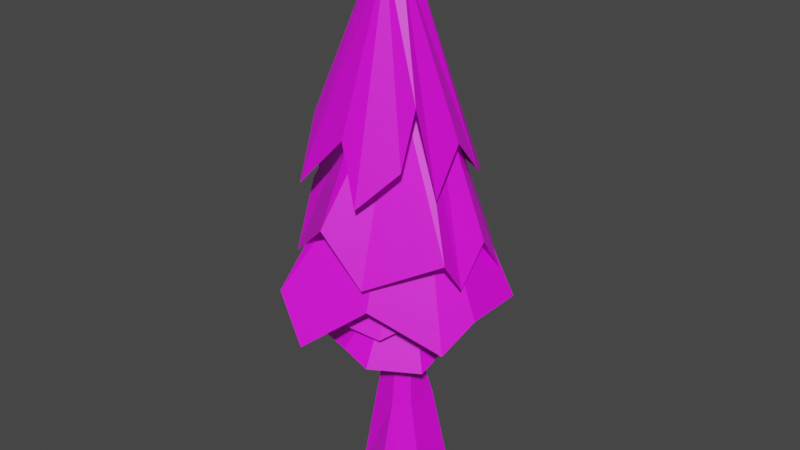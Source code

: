 # Source: Tanne_2.blend  (saved by Blender 4.2.66; exported with 4.5.12 LTS)
import bpy
from mathutils import Matrix  # noqa: F401  (used for matrix-valued properties, if any)

bpy.ops.wm.read_factory_settings(use_empty=True)
scene = bpy.context.scene
scene.name = 'Scene'

# ---- collections
col_collection = bpy.data.collections.new('Collection'); scene.collection.children.link(col_collection)

# ---- images (referenced by path relative to the original .blend; pixels are not part of the script)
import os
ASSET_DIR = os.environ.get("B2B_ASSET_DIR", "")  # directory of the original .blend (textures are referenced by path, not embedded)
HERE = os.path.dirname(os.path.abspath(__file__))  # packed textures are extracted next to this script under _unpacked/

def load_image(name, relpath, width, height, colorspace="sRGB"):
    """Load a texture the original file referenced (path relative to the .blend, or extracted next to this script)."""
    p = next((c for c in (os.path.join(HERE, relpath), os.path.join(ASSET_DIR, relpath)) if relpath and os.path.exists(c)), "")
    if p:
        img = bpy.data.images.load(p, check_existing=True)
        img.name = name
    else:  # same state as the original file: an image datablock whose file is absent (Cycles renders it pink)
        img = bpy.data.images.new(name, width, height)
        img.source = "FILE"
        img.filepath = "//" + (relpath or name)
    img.colorspace_settings.name = colorspace
    return img
img_color = load_image('color', 'textures/colorT2.png', 1024, 1024, 'sRGB')

# ---- materials (node trees are filled in below, after node groups)
mat_bake = bpy.data.materials.new('Bake')

# ---- material node trees
mat_bake.use_nodes = True; mat_bake.node_tree.nodes.clear()
_N = mat_bake.node_tree.nodes; _L = mat_bake.node_tree.links
n0 = _N.new('ShaderNodeBsdfPrincipled'); n0.name = 'Principled BSDF'; n0.location = (10, 300)
n1 = _N.new('ShaderNodeOutputMaterial'); n1.name = 'Material Output'; n1.location = (300, 300)
n2 = _N.new('ShaderNodeTexImage'); n2.name = 'Image Texture'; n2.location = (-310, 242)
n2.image = img_color
_L.new(n0.outputs[0], n1.inputs[0])
_L.new(n2.outputs[0], n0.inputs[0])
n1.is_active_output = True

# ---- world
world_world = bpy.data.worlds.new('World'); scene.world = world_world
world_world.use_nodes = True; world_world.node_tree.nodes.clear()
_N = world_world.node_tree.nodes; _L = world_world.node_tree.links
n0 = _N.new('ShaderNodeOutputWorld'); n0.name = 'World Output'; n0.location = (300, 300)
n1 = _N.new('ShaderNodeBackground'); n1.name = 'Background'; n1.location = (10, 300)
n1.inputs[0].default_value = (0.05088, 0.05088, 0.05088, 1.0)
_L.new(n1.outputs[0], n0.inputs[0])
n0.is_active_output = True
world_world.color = (0.05088, 0.05088, 0.05088)
world_world.use_sun_shadow = False
world_world.sun_shadow_jitter_overblur = 0.0

# ---- meshes
me_circle = bpy.data.meshes.new('Circle')
me_circle.from_pydata([(0.0, 1.0, 0.0), (-0.866, 0.5, 0.0), (-0.866, -0.5, 0.0), (0.0, -1.0, 0.0), (0.866, -0.5, 0.0), (0.866, 0.5, 0.0), (0.2548, -0.2008, 3.17), (0.2548, 0.1228, 3.17), (0.4118, 0.3767, 2.124), (0.4118, -0.3513, 2.124), (0.01098, -0.5211, 2.023), (-0.5662, -0.3569, 2.032), (-0.5645, 0.3248, 1.958), (0.00493, -0.3865, 3.17), (-0.4065, -0.2695, 3.15), (-0.4053, 0.2165, 3.13), (0.2658, -0.2041, 5.575), (0.2658, 0.1309, 5.575), (0.007179, -0.3743, 5.575), (-0.4187, -0.2679, 5.541), (-0.4174, 0.1739, 5.509), (-0.5843, -1.336, 3.644), (-1.534, -0.9989, 3.568), (-1.359, -0.6893, 3.889), (-1.357, 0.4198, 3.499), (0.4013, 0.9082, 3.424), (-0.611, 0.957, 3.328), (1.052, -0.7877, 3.44), (1.077, 0.3224, 3.838), (0.0511, -1.391, 3.442), (0.2658, -0.2041, 6.283), (0.2658, 0.1309, 6.283), (0.007179, -0.3743, 6.283), (-0.4187, -0.2679, 6.262), (-0.4174, 0.1739, 6.242), (-1.155, -0.8698, 4.289), (-1.12, 0.0654, 4.679), (0.514, 1.013, 4.469), (-0.7612, 1.324, 4.074), (-0.5772, -1.523, 4.39), (-0.9909, -1.23, 4.531), (0.9894, -0.7119, 4.683), (0.3189, -1.275, 4.191), (1.24, -0.1936, 4.358), (1.1, 0.4814, 4.041), (0.535, -0.2242, 8.497), (0.535, 0.3841, 8.497), (0.1044, -0.5334, 8.497), (-0.6046, -0.3402, 8.453), (-0.6025, 0.4623, 8.411), (-2.097, -1.375, 4.222), (-1.662, 1.512, 5.189), (-0.6035, 0.06105, 8.432), (-2.058, 0.1841, 5.684), (-0.8494, -2.358, 4.096), (-1.558, -2.165, 5.078), (0.7375, 1.982, 4.898), (-0.4, 2.06, 4.813), (1.805, -1.125, 4.364), (0.3793, -1.719, 5.083), (2.019, -0.353, 4.885), (2.019, 0.9732, 4.885), (0.4388, -0.2071, 9.686), (0.4388, 0.1951, 9.686), (0.1044, -0.4695, 9.686), (-0.6046, -0.3055, 9.642), (-0.6025, 0.3754, 9.6), (-0.6035, 0.03493, 9.621), (-1.915, -0.7206, 6.995), (-1.596, 0.9694, 7.084), (-2.165, 0.747, 5.723), (0.8903, 1.547, 5.982), (-1.098, 1.993, 5.942), (-0.4277, -2.1, 6.78), (-1.711, -1.475, 5.672), (1.76, -1.038, 6.317), (0.3692, -1.852, 5.628), (1.872, -0.6332, 5.672), (1.773, 0.7953, 5.521), (0.2084, -0.4328, 11.84), (0.2019, -0.108, 11.78), (-0.02021, -0.6012, 11.87), (-0.4082, -0.4249, 11.85), (-0.412, -0.08056, 11.73), (-0.4082, -0.2935, 11.78), (-1.582, -0.9615, 8.596), (-1.642, 0.4542, 9.061), (-1.937, -0.5284, 7.099), (-0.2901, -1.587, 8.518), (-1.407, -1.619, 7.347), (1.005, -0.9954, 9.309), (0.2462, -1.869, 7.34), (1.441, -0.9061, 7.556), (1.25, 0.651, 7.606), (0.7319, 1.487, 7.189), (-0.8432, 1.559, 7.756), (0.005552, 0.3009, 12.53), (0.005478, 0.3046, 12.53), (0.00296, 0.299, 12.53), (-0.001437, 0.301, 12.53), (-0.00148, 0.3049, 12.53), (-0.001437, 0.3025, 12.53), (1.822, 0.138, 6.403), (0.9124, -1.306, 8.1), (1.345, -0.1276, 8.432), (0.005642, 1.451, 7.771), (-1.243, 1.006, 8.206)], [], [(1, 0, 5, 4, 3, 2), (8, 7, 6, 9), (5, 8, 9, 4), (5, 0, 8), (3, 4, 9, 10), (1, 12, 8, 0), (1, 2, 11, 12), (2, 3, 10, 11), (6, 13, 10, 9), (7, 8, 12, 15), (12, 11, 14, 15), (11, 10, 13, 14), (13, 18, 19, 14), (6, 16, 18, 13), (7, 17, 16, 6), (15, 20, 17, 7), (14, 19, 20, 15), (18, 19, 22, 21), (19, 20, 24, 23), (19, 23, 22), (20, 17, 25, 26), (16, 18, 29, 27), (17, 16, 27, 28), (20, 26, 24), (17, 28, 25), (18, 21, 29), (18, 16, 30, 32), (17, 20, 34, 31), (19, 18, 32, 33), (16, 17, 31, 30), (20, 19, 33, 34), (34, 36, 35, 33), (31, 37, 38, 34), (34, 38, 36), (33, 40, 39, 32), (33, 35, 40), (32, 42, 41, 30), (30, 43, 44, 31), (31, 44, 37), (30, 41, 43), (32, 39, 42), (44, 43, 41, 37), (34, 31, 46, 49), (32, 33, 48, 47), (31, 30, 45, 46), (33, 34, 49, 52, 48), (30, 32, 47, 45), (52, 49, 51, 53), (48, 52, 53, 50), (47, 48, 55, 54), (48, 50, 55), (49, 46, 56, 57), (49, 57, 51), (45, 47, 59, 58), (46, 45, 60, 61), (46, 61, 56), (45, 58, 60), (47, 54, 59), (46, 49, 66, 63), (52, 48, 65, 67), (48, 47, 64, 65), (45, 46, 63, 62), (49, 52, 67, 66), (47, 45, 62, 64), (67, 70, 68, 65), (66, 69, 70, 67), (63, 71, 72, 66), (66, 72, 69), (65, 74, 73, 64), (65, 68, 74), (64, 76, 75, 62), (62, 77, 102, 78, 63), (62, 75, 77), (63, 78, 71), (64, 73, 76), (72, 71, 69), (66, 63, 80, 83), (64, 65, 82, 81), (63, 62, 79, 80), (65, 67, 84, 82), (67, 66, 83, 84), (62, 64, 81, 79), (82, 84, 87, 85), (84, 83, 86, 87), (81, 82, 89, 88), (82, 85, 89), (79, 81, 91, 103, 90), (81, 88, 91), (80, 79, 92, 104, 93), (79, 90, 92), (83, 80, 94, 105, 95), (83, 95, 106, 86), (80, 93, 94), (94, 93, 95, 105), (82, 81, 98, 99), (79, 80, 97, 96), (84, 82, 99, 101), (83, 84, 101, 100), (81, 79, 96, 98), (80, 83, 100, 97)])
_uv = me_circle.uv_layers.new(name='UVMap')
_uv.uv.foreach_set('vector', [0.09961, 0.7379, 0.04981, 0.7652, 2.78e-09, 0.7349, -5.176e-11, 0.6774, 0.04981, 0.6501, 0.09961, 0.6804, 0.7119, 0.8682, 0.7337, 0.8086, 0.7525, 0.8107, 0.7542, 0.873, 0.6904, 0.9934, 0.7119, 0.8682, 0.7542, 0.873, 0.7484, 1.0, 0.6904, 0.6705, 0.6364, 0.6791, 0.6576, 0.5493, 0.2677, 0.6719, 0.2242, 0.6709, 0.2442, 0.5456, 0.2654, 0.5516, 0.5904, 0.673, 0.6022, 0.5594, 0.6576, 0.5493, 0.6364, 0.6791, 0.4642, 0.6714, 0.4067, 0.6612, 0.4353, 0.5457, 0.4738, 0.5568, 0.3231, 0.6668, 0.2677, 0.6719, 0.2654, 0.5516, 0.3003, 0.5487, 0.2512, 0.4836, 0.2632, 0.4842, 0.2654, 0.5516, 0.2442, 0.5456, 0.6468, 0.4867, 0.6576, 0.5493, 0.6022, 0.5594, 0.6081, 0.4913, 0.4738, 0.5568, 0.4353, 0.5457, 0.4515, 0.4824, 0.4793, 0.4884, 0.3003, 0.5487, 0.2654, 0.5516, 0.2632, 0.4842, 0.2882, 0.4837, 0.2632, 0.4842, 0.2545, 0.3446, 0.2802, 0.3449, 0.2882, 0.4837, 0.2512, 0.4836, 0.2418, 0.3442, 0.2545, 0.3446, 0.2632, 0.4842, 0.7337, 0.8086, 0.7491, 0.6725, 0.7685, 0.6747, 0.7525, 0.8107, 0.6081, 0.4913, 0.5993, 0.3563, 0.6389, 0.351, 0.6468, 0.4867, 0.4515, 0.4824, 0.474, 0.3507, 0.4991, 0.357, 0.4793, 0.4884, 0.2545, 0.3446, 0.2802, 0.3449, 0.3424, 0.4612, 0.2839, 0.4612, 0.474, 0.3507, 0.4991, 0.357, 0.4902, 0.4856, 0.4301, 0.4528, 0.474, 0.3507, 0.4301, 0.4528, 0.4086, 0.4701, 0.5993, 0.3563, 0.6389, 0.351, 0.6482, 0.4837, 0.5897, 0.4913, 0.2418, 0.3442, 0.2545, 0.3446, 0.2477, 0.4748, 0.1977, 0.4735, 0.7491, 0.6725, 0.7685, 0.6747, 0.7877, 0.8094, 0.7259, 0.7798, 0.5993, 0.3563, 0.5897, 0.4913, 0.5502, 0.4748, 0.6389, 0.351, 0.6904, 0.4507, 0.6482, 0.4837, 0.2545, 0.3446, 0.2839, 0.4612, 0.2477, 0.4748, 0.2545, 0.3446, 0.2418, 0.3442, 0.2392, 0.3031, 0.252, 0.3035, 0.6389, 0.351, 0.5993, 0.3563, 0.5967, 0.3149, 0.6364, 0.3109, 0.2802, 0.3449, 0.2545, 0.3446, 0.252, 0.3035, 0.2776, 0.3031, 0.7685, 0.6747, 0.7491, 0.6725, 0.7538, 0.6323, 0.7732, 0.6346, 0.4991, 0.357, 0.474, 0.3507, 0.4808, 0.3109, 0.506, 0.3166, 0.506, 0.3166, 0.482, 0.413, 0.4244, 0.4255, 0.4808, 0.3109, 0.6364, 0.3109, 0.6502, 0.4261, 0.5755, 0.4548, 0.5967, 0.3149, 0.506, 0.3166, 0.5502, 0.4535, 0.482, 0.413, 0.2776, 0.3031, 0.3051, 0.4081, 0.2785, 0.4191, 0.252, 0.3035, 0.4808, 0.3109, 0.4244, 0.4255, 0.4067, 0.4058, 0.252, 0.3035, 0.2311, 0.4312, 0.1977, 0.4008, 0.2392, 0.3031, 0.7732, 0.6346, 0.7591, 0.7558, 0.7179, 0.7675, 0.7538, 0.6323, 0.7538, 0.6323, 0.7179, 0.7675, 0.6904, 0.7324, 0.7732, 0.6346, 0.7915, 0.7377, 0.7591, 0.7558, 0.252, 0.3035, 0.2785, 0.4191, 0.2311, 0.4312, 0.1658, 0.7197, 0.1712, 0.6776, 0.1962, 0.6501, 0.1962, 0.7554, 0.1631, 0.7784, 0.1234, 0.7789, 0.09961, 0.6501, 0.1658, 0.6501, 0.7608, 0.1264, 0.7352, 0.1261, 0.7352, 0.000262, 0.778, -3.79e-08, 0.5295, 0.7998, 0.5099, 0.7998, 0.5082, 0.6714, 0.5437, 0.6714, 0.1832, 0.4625, 0.1574, 0.4623, 0.1472, 0.3356, 0.1706, 0.3356, 0.1941, 0.3356, 0.7739, 0.1304, 0.7608, 0.1264, 0.778, -3.79e-08, 0.7996, 0.007068, 0.3735, 0.07097, 0.3959, 0.07781, 0.4067, 0.2848, 0.3359, 0.2452, 0.351, 0.06412, 0.3735, 0.07097, 0.3359, 0.2452, 0.2281, 0.3031, 0.06563, 0.07566, 0.1077, 0.06721, 0.1906, 0.2599, 0.1634, 0.3261, 0.351, 0.06412, 0.2281, 0.3031, 0.1977, 0.2367, 0.5294, 0.06552, 0.5941, 0.08093, 0.5276, 0.2978, 0.463, 0.2824, 0.5294, 0.06552, 0.463, 0.2824, 0.4067, 0.2327, 0.04494, 0.07872, 0.06563, 0.07566, 0.08751, 0.2814, 0.02494, 0.3356, 0.6102, 0.07342, 0.6453, 0.0681, 0.6868, 0.2891, 0.6102, 0.3006, 0.5941, 0.08093, 0.6102, 0.3109, 0.5276, 0.2978, 0.6453, 0.0681, 0.7352, 0.309, 0.6868, 0.2891, 0.06563, 0.07566, 0.1634, 0.3261, 0.08751, 0.2814, 0.5941, 0.08093, 0.5294, 0.06552, 0.5495, 2.459e-08, 0.6102, 0.01251, 0.3735, 0.07097, 0.351, 0.06412, 0.3687, 2.61e-08, 0.3877, 0.005974, 0.1077, 0.06721, 0.06563, 0.07566, 0.04903, 0.008212, 0.0908, 9.494e-09, 0.6453, 0.0681, 0.6102, 0.07342, 0.6109, 0.003513, 0.6341, -2.031e-08, 0.3959, 0.07781, 0.3735, 0.07097, 0.3877, 0.005974, 0.4067, 0.01195, 0.06563, 0.07566, 0.04494, 0.07872, 0.03319, 0.0104, 0.04903, 0.008212, 0.3877, 0.005974, 0.3677, 0.2528, 0.3029, 0.1588, 0.3687, 2.61e-08, 0.4067, 0.01195, 0.4015, 0.173, 0.3677, 0.2528, 0.3877, 0.005974, 0.6102, 0.01251, 0.5588, 0.237, 0.4437, 0.2075, 0.5495, 2.459e-08, 0.5495, 2.459e-08, 0.4437, 0.2075, 0.4474, 0.125, 0.0908, 9.494e-09, 0.1977, 0.2187, 0.1037, 0.1784, 0.04903, 0.008212, 0.0908, 9.494e-09, 0.1977, 0.1352, 0.1977, 0.2187, 0.04903, 0.008212, 0.07875, 0.2516, 8.13e-09, 0.2243, 0.03319, 0.0104, 0.6341, -2.031e-08, 0.696, 0.2404, 0.6452, 0.2053, 0.6145, 0.2601, 0.6109, 0.003513, 0.6341, -2.031e-08, 0.7136, 0.1991, 0.696, 0.2404, 0.6102, 0.01251, 0.6091, 0.2699, 0.5588, 0.237, 0.3424, 0.3031, 0.3802, 0.4841, 0.3424, 0.5512, 0.3995, 0.6075, 0.3424, 0.7105, 0.3424, 0.5512, 0.4686, 0.7918, 0.4067, 0.7916, 0.4067, 0.6714, 0.4423, 0.6722, 0.7775, 0.256, 0.7352, 0.2601, 0.7451, 0.1336, 0.769, 0.1304, 0.4036, 0.4233, 0.3802, 0.4204, 0.3802, 0.3031, 0.3987, 0.3087, 0.5082, 0.7951, 0.4884, 0.7975, 0.5008, 0.6761, 0.5082, 0.6714, 0.4884, 0.7975, 0.4686, 0.7998, 0.4885, 0.6796, 0.5008, 0.6761, 0.7946, 0.2601, 0.7775, 0.256, 0.769, 0.1304, 0.7808, 0.1349, 0.8247, 0.6838, 0.8329, 0.6867, 0.8637, 0.9727, 0.8247, 0.888, 0.8329, 0.6867, 0.8457, 0.6876, 0.9022, 0.8505, 0.8637, 0.9727, 0.0664, 0.3788, 0.09069, 0.3799, 0.1276, 0.6501, 0.06565, 0.5793, 0.09069, 0.3799, 0.1472, 0.5745, 0.1276, 0.6501, 0.05539, 0.3792, 0.0664, 0.3788, 0.03017, 0.648, 6.006e-09, 0.5993, -2.286e-09, 0.5272, 0.0664, 0.3788, 0.06565, 0.5793, 0.03017, 0.648, 0.7237, 0.35, 0.7415, 0.3428, 0.8247, 0.5904, 0.7693, 0.5502, 0.7347, 0.6049, 0.7415, 0.3428, 0.807, 0.4862, 0.8247, 0.5904, 0.9094, 0.3488, 0.9451, 0.3487, 0.9451, 0.6329, 0.9056, 0.5955, 0.8557, 0.5931, 0.9094, 0.3488, 0.8557, 0.5931, 0.8395, 0.5579, 0.8247, 0.4998, 0.7237, 0.35, 0.7347, 0.6049, 0.6904, 0.6323, 0.1853, 0.551, 0.1472, 0.596, 0.1472, 0.4625, 0.1598, 0.5101, 0.09069, 0.3799, 0.0664, 0.3788, 0.07698, 0.3356, 0.07725, 0.3356, 0.7415, 0.3428, 0.7237, 0.35, 0.6904, 0.3111, 0.6906, 0.311, 0.8329, 0.6867, 0.8247, 0.6838, 0.8599, 0.6329, 0.86, 0.6329, 0.8457, 0.6876, 0.8329, 0.6867, 0.86, 0.6329, 0.8601, 0.6329, 0.75, 0.3362, 0.7415, 0.3428, 0.6906, 0.311, 0.6907, 0.3109, 0.9451, 0.3487, 0.9094, 0.3488, 0.932, 0.3109, 0.9324, 0.3109])
me_circle.materials.append(mat_bake)
me_circle.use_mirror_y = True
me_circle.update()

# ---- objects
ob_bake = bpy.data.objects.new('Bake', me_circle)

# ---- transforms, parenting, visibility, modifiers, constraints
ob_bake.location = (0.0, 0.0, 0.0)
ob_bake.scale = (0.7561, 0.7561, 0.7561)
ob_bake.use_mesh_mirror_y = True

# ---- collection membership
col_collection.objects.link(ob_bake)

# ---- scene / render settings (as saved in the file)
scene.frame_start = 1; scene.frame_end = 250; scene.frame_set(1)
scene.render.engine = 'CYCLES'
scene.cycles.sampling_pattern = 'TABULATED_SOBOL'
scene.cycles.use_light_tree = False
scene.cycles.bake_type = 'DIFFUSE'
scene.view_settings.view_transform = 'Filmic'
bpy.context.view_layer.update()

# ---- added for rendering (the .blend has no active camera and no usable light): camera, sun
cam_auto = bpy.data.cameras.new('AutoCamera')
cam_auto.lens = 50.0
cam_auto.sensor_width = 36.0
cam_auto.clip_end = 1000.0
ob_auto_camera = bpy.data.objects.new('AutoCamera', cam_auto)
scene.collection.objects.link(ob_auto_camera)
ob_auto_camera.location = (9.68879, -11.8051, 12.5316)
ob_auto_camera.rotation_euler = (1.09748, -7.21219e-08, 0.694738)
scene.camera = ob_auto_camera
light_auto_sun = bpy.data.lights.new('AutoSun', 'SUN')
light_auto_sun.energy = 3.0
light_auto_sun.angle = 0.0523599
ob_auto_sun = bpy.data.objects.new('AutoSun', light_auto_sun)
scene.collection.objects.link(ob_auto_sun)
ob_auto_sun.rotation_euler = (0.872665, 0.174533, 0.523599)
bpy.context.view_layer.update()

